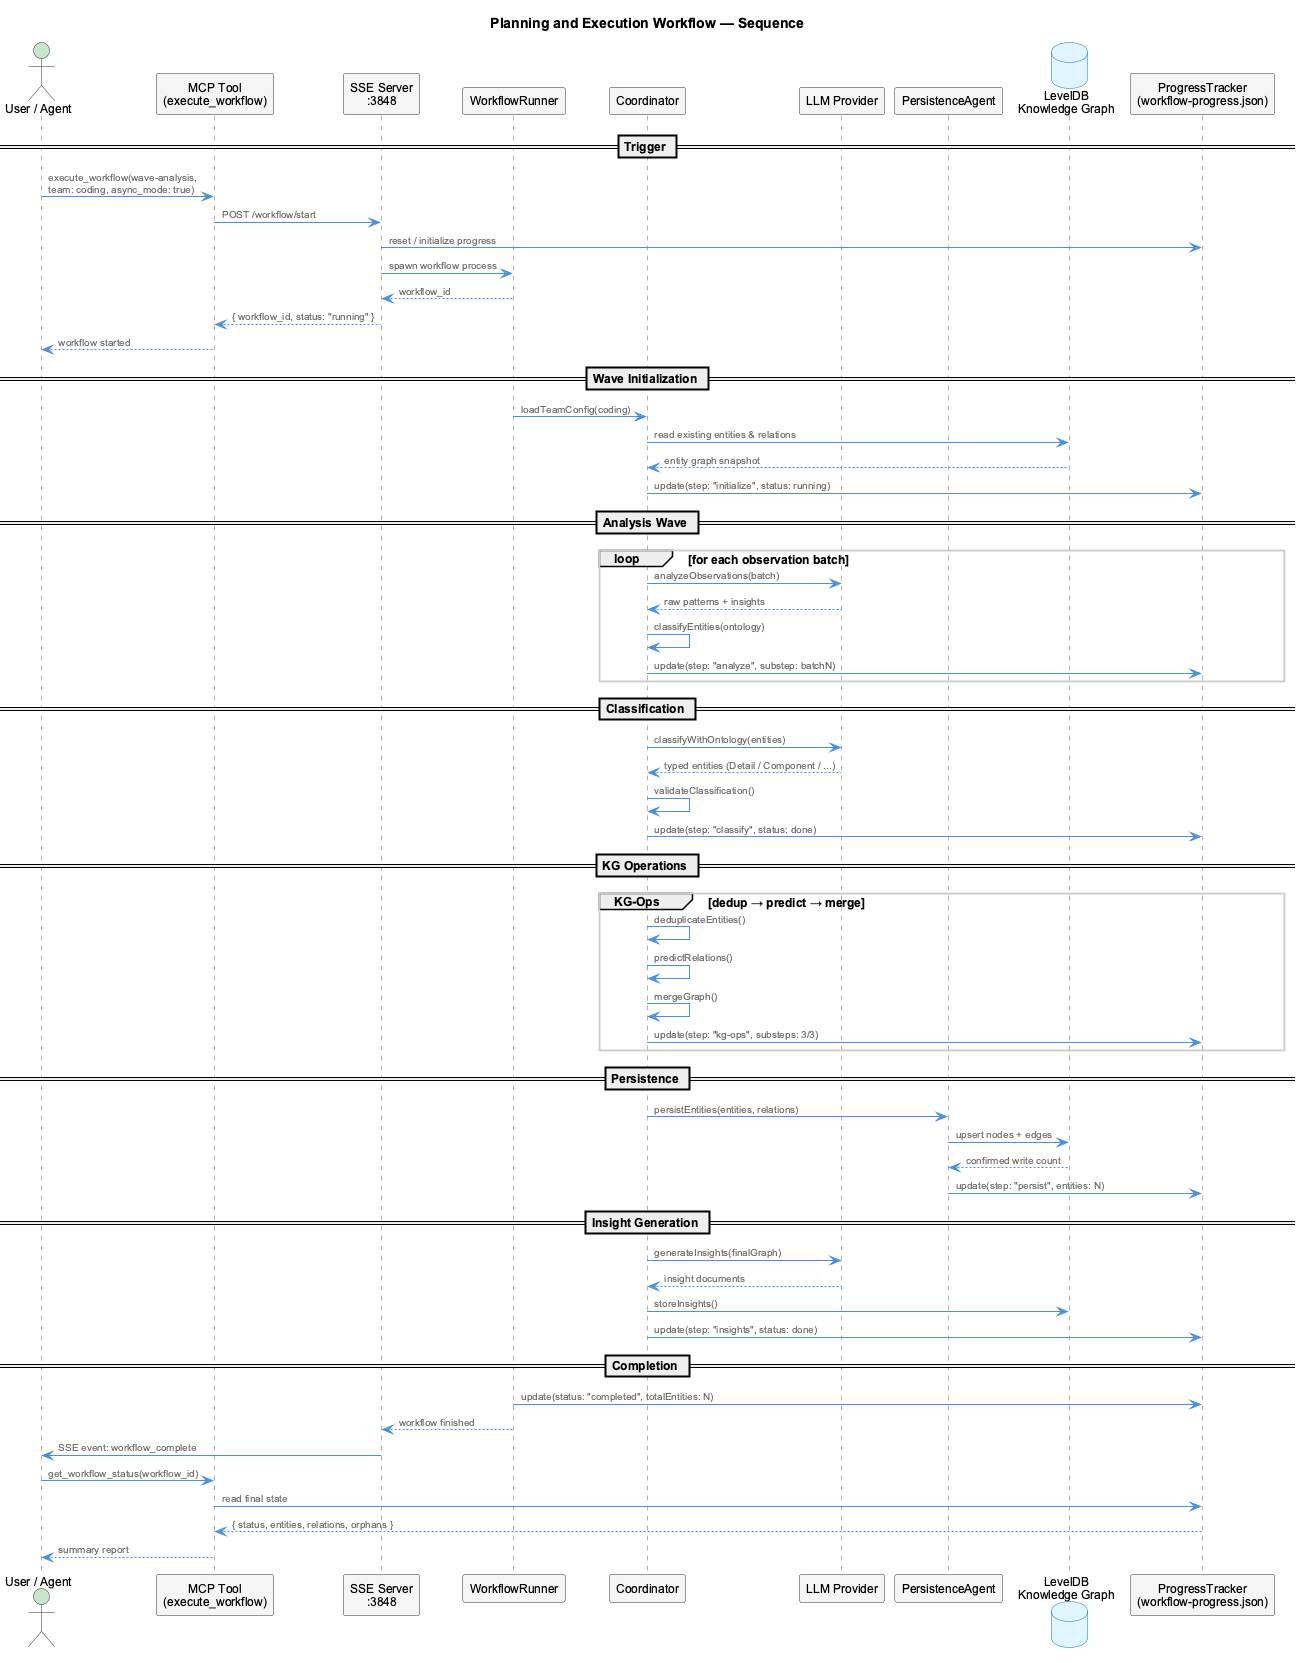

The diagram above was rendered by PlantUML. Its source (embedded in the PNG):
@startuml
!include /Users/Q284340/Agentic/coding/docs/puml/_standard-style.puml

title Planning and Execution Workflow — Sequence

actor "User / Agent" as User
participant "MCP Tool\n(execute_workflow)" as MCP
participant "SSE Server\n:3848" as SSE
participant "WorkflowRunner" as Runner
participant "Coordinator" as Coord
participant "LLM Provider" as LLM
participant "PersistenceAgent" as Persist
database "LevelDB\nKnowledge Graph" as KG
participant "ProgressTracker\n(workflow-progress.json)" as Progress

== Trigger ==

User -> MCP : execute_workflow(wave-analysis,\nteam: coding, async_mode: true)
MCP -> SSE : POST /workflow/start
SSE -> Progress : reset / initialize progress
SSE -> Runner : spawn workflow process
Runner --> SSE : workflow_id

SSE --> MCP : { workflow_id, status: "running" }
MCP --> User : workflow started

== Wave Initialization ==

Runner -> Coord : loadTeamConfig(coding)
Coord -> KG : read existing entities & relations
KG --> Coord : entity graph snapshot
Coord -> Progress : update(step: "initialize", status: running)

== Analysis Wave ==

group loop [for each observation batch]
  Coord -> LLM : analyzeObservations(batch)
  LLM --> Coord : raw patterns + insights
  Coord -> Coord : classifyEntities(ontology)
  Coord -> Progress : update(step: "analyze", substep: batchN)
end

== Classification ==

Coord -> LLM : classifyWithOntology(entities)
LLM --> Coord : typed entities (Detail / Component / ...)
Coord -> Coord : validateClassification()
Coord -> Progress : update(step: "classify", status: done)

== KG Operations ==

group KG-Ops [dedup → predict → merge]
  Coord -> Coord : deduplicateEntities()
  Coord -> Coord : predictRelations()
  Coord -> Coord : mergeGraph()
  Coord -> Progress : update(step: "kg-ops", substeps: 3/3)
end

== Persistence ==

Coord -> Persist : persistEntities(entities, relations)
Persist -> KG : upsert nodes + edges
KG --> Persist : confirmed write count
Persist -> Progress : update(step: "persist", entities: N)

== Insight Generation ==

Coord -> LLM : generateInsights(finalGraph)
LLM --> Coord : insight documents
Coord -> KG : storeInsights()
Coord -> Progress : update(step: "insights", status: done)

== Completion ==

Runner -> Progress : update(status: "completed", totalEntities: N)
Runner --> SSE : workflow finished

SSE -> User : SSE event: workflow_complete
User -> MCP : get_workflow_status(workflow_id)
MCP -> Progress : read final state
Progress --> MCP : { status, entities, relations, orphans }
MCP --> User : summary report

@enduml